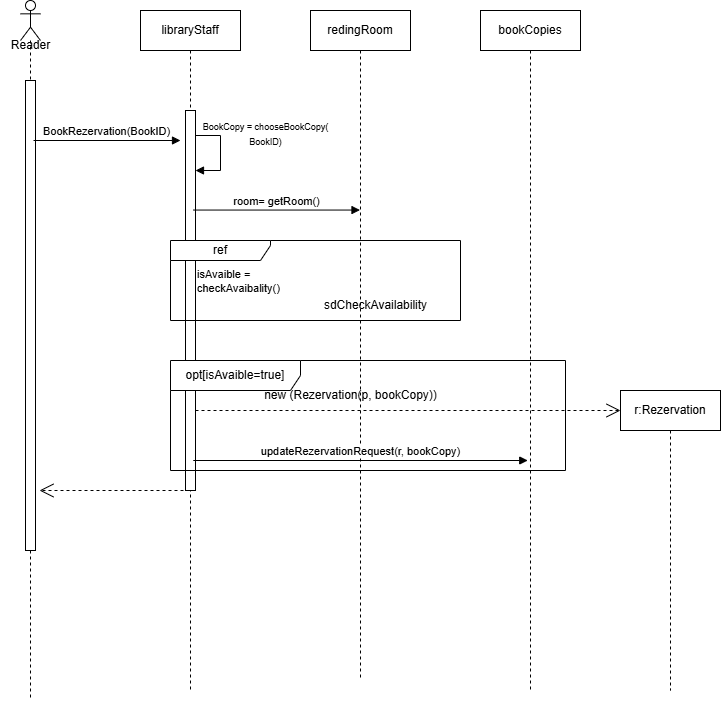

The diagram above was exported from draw.io. Its source (the exported page's mxGraphModel, read from the mxfile embedded in the PNG):
<mxGraphModel dx="1143" dy="485" grid="1" gridSize="10" guides="1" tooltips="1" connect="1" arrows="1" fold="1" page="1" pageScale="1" pageWidth="827" pageHeight="1169" math="0" shadow="0">
  <root>
    <mxCell id="0" />
    <mxCell id="1" parent="0" />
    <mxCell id="MXmLlazvCsYPoLQf0tN6-3" value="" style="shape=umlLifeline;perimeter=lifelinePerimeter;whiteSpace=wrap;html=1;container=1;dropTarget=0;collapsible=0;recursiveResize=0;outlineConnect=0;portConstraint=eastwest;newEdgeStyle={&quot;curved&quot;:0,&quot;rounded&quot;:0};participant=umlActor;" parent="1" vertex="1">
      <mxGeometry x="320" y="380" width="20" height="700" as="geometry" />
    </mxCell>
    <mxCell id="MXmLlazvCsYPoLQf0tN6-5" value="" style="html=1;points=[[0,0,0,0,5],[0,1,0,0,-5],[1,0,0,0,5],[1,1,0,0,-5]];perimeter=orthogonalPerimeter;outlineConnect=0;targetShapes=umlLifeline;portConstraint=eastwest;newEdgeStyle={&quot;curved&quot;:0,&quot;rounded&quot;:0};" parent="MXmLlazvCsYPoLQf0tN6-3" vertex="1">
      <mxGeometry x="5" y="80" width="10" height="470" as="geometry" />
    </mxCell>
    <mxCell id="MXmLlazvCsYPoLQf0tN6-4" value="Reader" style="text;html=1;align=center;verticalAlign=middle;resizable=0;points=[];autosize=1;strokeColor=none;fillColor=none;" parent="1" vertex="1">
      <mxGeometry x="300" y="410" width="60" height="30" as="geometry" />
    </mxCell>
    <mxCell id="MXmLlazvCsYPoLQf0tN6-6" value="libraryStaff" style="shape=umlLifeline;perimeter=lifelinePerimeter;whiteSpace=wrap;html=1;container=1;dropTarget=0;collapsible=0;recursiveResize=0;outlineConnect=0;portConstraint=eastwest;newEdgeStyle={&quot;curved&quot;:0,&quot;rounded&quot;:0};" parent="1" vertex="1">
      <mxGeometry x="440" y="390" width="100" height="680" as="geometry" />
    </mxCell>
    <mxCell id="MXmLlazvCsYPoLQf0tN6-12" value="" style="html=1;points=[[0,0,0,0,5],[0,1,0,0,-5],[1,0,0,0,5],[1,1,0,0,-5]];perimeter=orthogonalPerimeter;outlineConnect=0;targetShapes=umlLifeline;portConstraint=eastwest;newEdgeStyle={&quot;curved&quot;:0,&quot;rounded&quot;:0};" parent="MXmLlazvCsYPoLQf0tN6-6" vertex="1">
      <mxGeometry x="45" y="100" width="10" height="380" as="geometry" />
    </mxCell>
    <mxCell id="MXmLlazvCsYPoLQf0tN6-13" value="" style="html=1;align=left;spacingLeft=2;endArrow=block;rounded=0;edgeStyle=orthogonalEdgeStyle;curved=0;rounded=0;exitX=1;exitY=0;exitDx=0;exitDy=5;exitPerimeter=0;" parent="MXmLlazvCsYPoLQf0tN6-6" source="MXmLlazvCsYPoLQf0tN6-12" target="MXmLlazvCsYPoLQf0tN6-12" edge="1">
      <mxGeometry x="0.3333" y="11" relative="1" as="geometry">
        <mxPoint x="55" y="110" as="sourcePoint" />
        <Array as="points">
          <mxPoint x="80" y="125" />
          <mxPoint x="80" y="160" />
        </Array>
        <mxPoint x="5" y="-1" as="offset" />
      </mxGeometry>
    </mxCell>
    <mxCell id="MXmLlazvCsYPoLQf0tN6-7" value="redingRoom" style="shape=umlLifeline;perimeter=lifelinePerimeter;whiteSpace=wrap;html=1;container=1;dropTarget=0;collapsible=0;recursiveResize=0;outlineConnect=0;portConstraint=eastwest;newEdgeStyle={&quot;curved&quot;:0,&quot;rounded&quot;:0};" parent="1" vertex="1">
      <mxGeometry x="610" y="390" width="100" height="670" as="geometry" />
    </mxCell>
    <mxCell id="MXmLlazvCsYPoLQf0tN6-8" value="bookCopies" style="shape=umlLifeline;perimeter=lifelinePerimeter;whiteSpace=wrap;html=1;container=1;dropTarget=0;collapsible=0;recursiveResize=0;outlineConnect=0;portConstraint=eastwest;newEdgeStyle={&quot;curved&quot;:0,&quot;rounded&quot;:0};" parent="1" vertex="1">
      <mxGeometry x="780" y="390" width="100" height="680" as="geometry" />
    </mxCell>
    <mxCell id="MXmLlazvCsYPoLQf0tN6-10" value="BookRezervation(BookID)" style="html=1;verticalAlign=bottom;endArrow=block;curved=0;rounded=0;" parent="1" edge="1">
      <mxGeometry x="-0.0007" width="80" relative="1" as="geometry">
        <mxPoint x="332.9988888888889" y="520" as="sourcePoint" />
        <mxPoint x="480" y="520" as="targetPoint" />
        <mxPoint as="offset" />
      </mxGeometry>
    </mxCell>
    <mxCell id="MXmLlazvCsYPoLQf0tN6-14" value="&lt;font style=&quot;font-size: 9px;&quot;&gt;BookCopy = chooseBookCopy(&lt;/font&gt;&lt;div&gt;&lt;font style=&quot;font-size: 9px;&quot;&gt;BookID)&lt;/font&gt;&lt;/div&gt;" style="text;html=1;align=center;verticalAlign=middle;resizable=0;points=[];autosize=1;strokeColor=none;fillColor=none;" parent="1" vertex="1">
      <mxGeometry x="490" y="493" width="150" height="40" as="geometry" />
    </mxCell>
    <mxCell id="MXmLlazvCsYPoLQf0tN6-15" value="room= getRoom()" style="html=1;verticalAlign=bottom;endArrow=block;curved=0;rounded=0;" parent="1" target="MXmLlazvCsYPoLQf0tN6-7" edge="1">
      <mxGeometry x="-0.0007" width="80" relative="1" as="geometry">
        <mxPoint x="492.9988888888889" y="589.55" as="sourcePoint" />
        <mxPoint x="640" y="589.55" as="targetPoint" />
        <mxPoint as="offset" />
      </mxGeometry>
    </mxCell>
    <mxCell id="MXmLlazvCsYPoLQf0tN6-17" value="ref" style="shape=umlFrame;whiteSpace=wrap;html=1;pointerEvents=0;width=100;height=20;" parent="1" vertex="1">
      <mxGeometry x="470" y="620" width="290" height="80" as="geometry" />
    </mxCell>
    <mxCell id="MXmLlazvCsYPoLQf0tN6-18" value="sdCheckAvailability" style="text;html=1;align=center;verticalAlign=middle;resizable=0;points=[];autosize=1;strokeColor=none;fillColor=none;" parent="1" vertex="1">
      <mxGeometry x="610" y="670" width="130" height="30" as="geometry" />
    </mxCell>
    <mxCell id="MXmLlazvCsYPoLQf0tN6-20" value="" style="endArrow=open;endSize=12;dashed=1;html=1;rounded=0;" parent="1" edge="1">
      <mxGeometry width="160" relative="1" as="geometry">
        <mxPoint x="489" y="870" as="sourcePoint" />
        <mxPoint x="339" y="870" as="targetPoint" />
      </mxGeometry>
    </mxCell>
    <mxCell id="MXmLlazvCsYPoLQf0tN6-21" value="" style="endArrow=open;endSize=12;dashed=1;html=1;rounded=0;" parent="1" source="MXmLlazvCsYPoLQf0tN6-12" edge="1">
      <mxGeometry width="160" relative="1" as="geometry">
        <mxPoint x="445.5" y="789.9999999999999" as="sourcePoint" />
        <mxPoint x="920" y="789.9999999999999" as="targetPoint" />
      </mxGeometry>
    </mxCell>
    <mxCell id="MXmLlazvCsYPoLQf0tN6-23" value="r:Rezervation" style="shape=umlLifeline;perimeter=lifelinePerimeter;whiteSpace=wrap;html=1;container=1;dropTarget=0;collapsible=0;recursiveResize=0;outlineConnect=0;portConstraint=eastwest;newEdgeStyle={&quot;curved&quot;:0,&quot;rounded&quot;:0};" parent="1" vertex="1">
      <mxGeometry x="920" y="770" width="100" height="300" as="geometry" />
    </mxCell>
    <mxCell id="MXmLlazvCsYPoLQf0tN6-24" value="new (Rezervation(p, bookCopy))" style="text;html=1;align=center;verticalAlign=middle;resizable=0;points=[];autosize=1;strokeColor=none;fillColor=none;" parent="1" vertex="1">
      <mxGeometry x="550" y="760" width="200" height="30" as="geometry" />
    </mxCell>
    <mxCell id="MXmLlazvCsYPoLQf0tN6-27" value="updateRezervationRequest(r, bookCopy)" style="html=1;verticalAlign=bottom;endArrow=block;curved=0;rounded=0;" parent="1" edge="1">
      <mxGeometry x="-0.0007" width="80" relative="1" as="geometry">
        <mxPoint x="492.75" y="840" as="sourcePoint" />
        <mxPoint x="827.25" y="840" as="targetPoint" />
        <mxPoint as="offset" />
      </mxGeometry>
    </mxCell>
    <mxCell id="yctHTVXnSSoFoLmLSGww-1" value="opt[isAvaible=true]" style="shape=umlFrame;whiteSpace=wrap;html=1;pointerEvents=0;width=130;height=30;" parent="1" vertex="1">
      <mxGeometry x="470" y="740" width="395" height="110" as="geometry" />
    </mxCell>
    <mxCell id="BkT2M7gipWfJbJvaOfT4-2" value="&lt;span style=&quot;color: rgb(0, 0, 0); font-family: Helvetica; font-size: 11px; font-style: normal; font-variant-ligatures: normal; font-variant-caps: normal; font-weight: 400; letter-spacing: normal; orphans: 2; text-align: center; text-indent: 0px; text-transform: none; widows: 2; word-spacing: 0px; -webkit-text-stroke-width: 0px; white-space: nowrap; background-color: rgb(255, 255, 255); text-decoration-thickness: initial; text-decoration-style: initial; text-decoration-color: initial; display: inline !important; float: none;&quot;&gt;isAvaible =&amp;nbsp;&lt;/span&gt;&lt;div&gt;&lt;span style=&quot;color: rgb(0, 0, 0); font-family: Helvetica; font-size: 11px; font-style: normal; font-variant-ligatures: normal; font-variant-caps: normal; font-weight: 400; letter-spacing: normal; orphans: 2; text-align: center; text-indent: 0px; text-transform: none; widows: 2; word-spacing: 0px; -webkit-text-stroke-width: 0px; white-space: nowrap; background-color: rgb(255, 255, 255); text-decoration-thickness: initial; text-decoration-style: initial; text-decoration-color: initial; display: inline !important; float: none;&quot;&gt;checkAvaibality()&lt;/span&gt;&lt;/div&gt;" style="text;whiteSpace=wrap;html=1;" vertex="1" parent="1">
      <mxGeometry x="495" y="640" width="140" height="30" as="geometry" />
    </mxCell>
  </root>
</mxGraphModel>